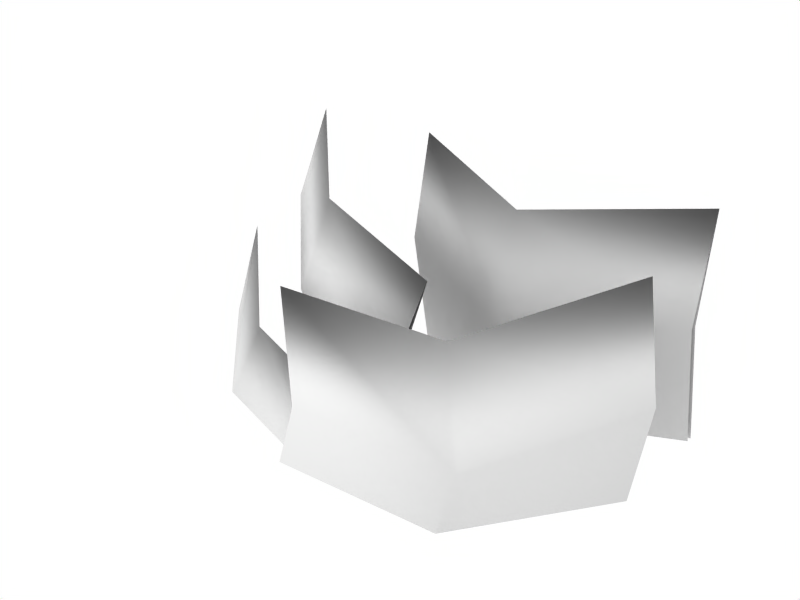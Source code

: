 # Source: pastisal.blend  (saved by Blender 2.49.2; exported with 4.5.12 LTS)
import bpy
from mathutils import Matrix  # noqa: F401  (used for matrix-valued properties, if any)

bpy.ops.wm.read_factory_settings(use_empty=True)
scene = bpy.context.scene
scene.name = 'Scene'

# ---- collections
col_collection_1 = bpy.data.collections.new('Collection 1'); scene.collection.children.link(col_collection_1)

# ---- materials (node trees are filled in below, after node groups)
mat_pastisal = bpy.data.materials.new('pastisal')
mat_pastisal.alpha_threshold = 0.0
mat_pastisal.roughness = 0.5

# ---- material node trees

# ---- world
world_world = bpy.data.worlds.new('World'); scene.world = world_world
world_world.color = (1.0, 1.0, 1.0)
world_world.use_sun_shadow = False
world_world.sun_shadow_jitter_overblur = 0.0
world_world.cycles.sampling_method = 'MANUAL'
world_world.cycles.sample_map_resolution = 256

# ---- lights
light_lamp = bpy.data.lights.new('Lamp', 'POINT')
light_lamp.transmission_factor = 0.0
light_lamp.energy = 100.0
light_lamp.shadow_buffer_clip_start = 0.5
light_lamp.shadow_soft_size = 1.0
light_lamp.shadow_maximum_resolution = 0.006
light_lamp.use_absolute_resolution = True
light_lamp.cycles.use_multiple_importance_sampling = False

# ---- meshes
me_plane = bpy.data.meshes.new('Plane')
me_plane.from_pydata([(1.288, 0.8229, 0.008959), (-0.7117, 0.8229, 0.008959), (-0.7117, 0.809, 1.524), (1.288, 0.809, 1.524), (-0.7117, 0.6649, 0.8363), (0.2883, 0.3465, 0.008959), (1.288, 0.6649, 0.8363), (0.2883, 0.3488, 1.4), (0.2883, 0.2047, 0.713), (0.2883, 0.2434, 0.7233), (1.288, 0.7036, 0.8466), (0.2883, 0.3866, 0.008959), (-0.7117, 0.7036, 0.8466), (-0.7117, 0.863, 0.008959), (1.288, 0.863, 0.008959), (0.1943, -0.3584, 0.008959), (-1.514, 0.749, 0.08627), (-1.481, 0.6654, 1.565), (0.2278, -0.3842, 1.204), (-1.677, 0.6385, 0.9092), (-0.8497, 0.01187, 0.008959), (0.03192, -0.4112, 0.5479), (-0.8162, -0.02657, 1.3), (-1.012, -0.05355, 0.6438), (-1.04, -0.08095, 0.6364), (0.00355, -0.4386, 0.5406), (-0.878, -0.0165, 0.008959), (-1.705, 0.6111, 0.9019), (-1.543, 0.7206, 0.08627), (0.166, -0.3867, 0.008959), (1.299, 0.06957, 0.008959), (-0.4487, -0.9028, 0.008959), (-0.4912, -0.7782, 1.098), (1.256, 0.161, 1.35), (-0.3371, -0.8837, 0.4213), (0.6568, -0.8329, 0.008959), (1.411, 0.05551, 0.673), (0.6143, -0.7108, 1.116), (0.7684, -0.8162, 0.4394), (0.7489, -0.7824, 0.4485), (1.391, 0.08937, 0.6821), (0.6372, -0.7979, 0.008959), (-0.3566, -0.8498, 0.4304), (-0.4682, -0.8677, 0.008959), (1.279, 0.1046, 0.008959), (-1.727, 0.2033, 0.7941), (0.03719, -0.7909, 0.4477), (-1.914, 0.1984, 0.08769), (-0.1507, -0.8516, 0.01037), (-1.021, -0.4737, 0.5327), (-1.209, -0.5232, 0.01037), (-1.236, -0.5526, 0.01037), (-0.1779, -0.881, 0.01037), (-1.942, 0.169, 0.08769)], [], [(6, 3, 7, 8), (0, 6, 8, 5), (8, 7, 2, 4), (5, 8, 4, 1), (11, 13, 12, 9), (9, 12, 2, 7), (14, 11, 9, 10), (10, 9, 7, 3), (21, 23, 22, 18), (15, 20, 23, 21), (23, 19, 17, 22), (20, 16, 19, 23), (26, 24, 27, 28), (24, 22, 17, 27), (29, 25, 24, 26), (25, 18, 22, 24), (36, 33, 37, 38), (30, 36, 38, 35), (38, 37, 32, 34), (35, 38, 34, 31), (41, 43, 42, 39), (39, 42, 32, 37), (44, 41, 39, 40), (40, 39, 37, 33), (48, 50, 49, 46), (50, 47, 45, 49), (51, 49, 45, 53), (52, 46, 49, 51)])
me_plane.polygons.foreach_set('use_smooth', [True] * 28)
_uv = me_plane.uv_layers.new(name='UVTex')
_uv.uv.foreach_set('vector', [0.5014, 0.01286, 0.9622, 0.01435, 0.9607, 0.5015, 0.5, 0.5, 0.04067, 0.01137, 0.5014, 0.01286, 0.5, 0.5, 0.03926, 0.4985, 0.5, 0.5, 0.9607, 0.5015, 0.9593, 0.9886, 0.4986, 0.9871, 0.03926, 0.4985, 0.5, 0.5, 0.4986, 0.9871, 0.03785, 0.9856, 0.03926, 0.4985, 0.03785, 0.9856, 0.4986, 0.9871, 0.5, 0.5, 0.5, 0.5, 0.4986, 0.9871, 0.9593, 0.9886, 0.9607, 0.5015, 0.04067, 0.01137, 0.03926, 0.4985, 0.5, 0.5, 0.5014, 0.01286, 0.5014, 0.01286, 0.5, 0.5, 0.9607, 0.5015, 0.9622, 0.01435, 0.5014, 0.01286, 0.5, 0.5, 0.9607, 0.5015, 0.9622, 0.01435, 0.04067, 0.01137, 0.03926, 0.4985, 0.5, 0.5, 0.5014, 0.01286, 0.5, 0.5, 0.4986, 0.9871, 0.9593, 0.9886, 0.9607, 0.5015, 0.03926, 0.4985, 0.03785, 0.9856, 0.4986, 0.9871, 0.5, 0.5, 0.03926, 0.4985, 0.5, 0.5, 0.4986, 0.9871, 0.03785, 0.9856, 0.5, 0.5, 0.9607, 0.5015, 0.9593, 0.9886, 0.4986, 0.9871, 0.04067, 0.01137, 0.5014, 0.01286, 0.5, 0.5, 0.03926, 0.4985, 0.5014, 0.01286, 0.9622, 0.01435, 0.9607, 0.5015, 0.5, 0.5, 0.5014, 0.01286, 0.9622, 0.01435, 0.9607, 0.5015, 0.5, 0.5, 0.04067, 0.01137, 0.5014, 0.01286, 0.5, 0.5, 0.03926, 0.4985, 0.5, 0.5, 0.9607, 0.5015, 0.9593, 0.9886, 0.4986, 0.9871, 0.03926, 0.4985, 0.5, 0.5, 0.4986, 0.9871, 0.03785, 0.9856, 0.03926, 0.4985, 0.03785, 0.9856, 0.4986, 0.9871, 0.5, 0.5, 0.5, 0.5, 0.4986, 0.9871, 0.9593, 0.9886, 0.9607, 0.5015, 0.04067, 0.01137, 0.03926, 0.4985, 0.5, 0.5, 0.5014, 0.01286, 0.5014, 0.01286, 0.5, 0.5, 0.9607, 0.5015, 0.9622, 0.01435, 0.5014, 0.01286, 0.5, 0.5, 0.9607, 0.5015, 0.9622, 0.01435, 0.5, 0.5, 0.4986, 0.9871, 0.9593, 0.9886, 0.9607, 0.5015, 0.5, 0.5, 0.9607, 0.5015, 0.9593, 0.9886, 0.4986, 0.9871, 0.5014, 0.01286, 0.9622, 0.01435, 0.9607, 0.5015, 0.5, 0.5])
me_plane.materials.append(mat_pastisal)
me_plane.use_remesh_preserve_volume = False
me_plane.use_remesh_preserve_attributes = False
me_plane.use_mirror_vertex_groups = False
me_plane.update()
arm_armature_001 = bpy.data.armatures.new('Armature.001')  # bones are not reproduced

# ---- objects
ob_anima_pasto = bpy.data.objects.new('anima.pasto', arm_armature_001)
ob_pastisal = bpy.data.objects.new('pastisal', me_plane)
ob_lamp = bpy.data.objects.new('Lamp', light_lamp)

# ---- transforms, parenting, visibility, modifiers, constraints
ob_anima_pasto.location = (0.0, 0.0, 0.0)
ob_anima_pasto.lock_rotations_4d = False
ob_anima_pasto.empty_display_type = 'ARROWS'
ob_anima_pasto.lineart.crease_threshold = 0.0
ob_pastisal.parent = ob_anima_pasto
ob_pastisal.location = (0.0, 0.0, 0.0)
ob_pastisal.scale = (0.5702, 0.5702, 0.5702)
ob_pastisal.lock_rotations_4d = False
ob_pastisal.empty_display_type = 'ARROWS'
ob_pastisal.lineart.crease_threshold = 0.0
_vg = ob_pastisal.vertex_groups.new(name='Bone')
_vg.add([2, 3, 4, 6, 7, 8, 9, 10, 12, 17, 18, 19, 21, 22, 23, 24, 25, 27, 32, 33, 34, 36, 37, 38, 39, 40, 42, 45, 46, 49], 1.0, 'REPLACE')
_m = ob_pastisal.modifiers.new('Armature.001', 'ARMATURE')
_m.use_bone_envelopes = True
_m.use_deform_preserve_volume = True
_m.use_multi_modifier = True
_m = ob_pastisal.modifiers.new('Armature', 'ARMATURE')
_m.object = ob_anima_pasto
_m.use_bone_envelopes = True
ob_lamp.location = (0.0, -3.152, 2.111)
ob_lamp.lock_rotations_4d = False
ob_lamp.empty_display_type = 'ARROWS'
ob_lamp.lineart.crease_threshold = 0.0

# ---- collection membership
col_collection_1.objects.link(ob_anima_pasto)
col_collection_1.objects.link(ob_pastisal)
col_collection_1.objects.link(ob_lamp)

# ---- scene / render settings (as saved in the file)
scene.frame_start = 2; scene.frame_end = 239; scene.frame_set(240)
scene.render.engine = 'BLENDER_EEVEE_NEXT'
scene.render.image_settings.file_format = 'JPEG'
scene.render.image_settings.color_mode = 'RGB'
scene.render.image_settings.compression = 90
scene.render.resolution_x = 800
scene.render.resolution_y = 600
scene.render.pixel_aspect_x = 100.0
scene.render.pixel_aspect_y = 100.0
scene.render.fps = 25
scene.render.dither_intensity = 0.0
scene.render.use_compositing = False
scene.render.use_sequencer = False
scene.render.bake_margin = 2
scene.render.bake_bias = 0.0
scene.render.use_stamp_time = False
scene.render.use_stamp_date = False
scene.render.use_stamp_frame = False
scene.render.use_stamp_camera = False
scene.render.use_stamp_scene = False
scene.render.use_stamp_filename = False
scene.render.use_stamp_render_time = False
scene.render.stamp_font_size = 0
scene.cycles.use_denoising = False
scene.cycles.samples = 10
scene.cycles.sampling_pattern = 'TABULATED_SOBOL'
scene.cycles.light_sampling_threshold = 0.0
scene.cycles.use_adaptive_sampling = False
scene.cycles.use_light_tree = False
scene.cycles.blur_glossy = 0.0
scene.cycles.volume_bounces = 1
scene.cycles.pixel_filter_type = 'GAUSSIAN'
scene.cycles.sample_clamp_indirect = 0.0
scene.view_settings.view_transform = 'Raw'
bpy.context.view_layer.update()

# ---- added for rendering (the .blend has no active camera): camera
cam_auto = bpy.data.cameras.new('AutoCamera')
cam_auto.lens = 50.0
cam_auto.sensor_width = 36.0
cam_auto.clip_end = 1000.0
ob_auto_camera = bpy.data.objects.new('AutoCamera', cam_auto)
scene.collection.objects.link(ob_auto_camera)
ob_auto_camera.location = (2.00964, -2.60459, 2.17767)
ob_auto_camera.rotation_euler = (1.09748, -7.21219e-08, 0.694738)
scene.camera = ob_auto_camera
bpy.context.view_layer.update()
